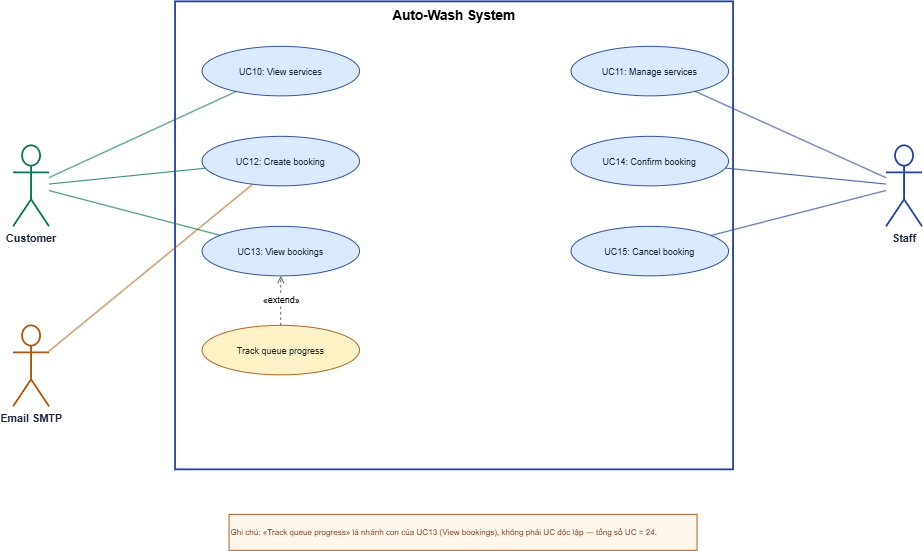

The diagram above was exported from draw.io. Its source (the exported page's mxGraphModel, read from the mxfile embedded in the PNG):
<mxGraphModel dx="2800" dy="1654" grid="1" gridSize="10" guides="1" tooltips="1" connect="1" arrows="1" fold="1" page="1" pageScale="1" pageWidth="1400" pageHeight="1000" math="0" shadow="0">
  <root>
    <mxCell id="0" />
    <mxCell id="1" parent="0" />
    <mxCell id="b" parent="1" style="rounded=0;whiteSpace=wrap;html=1;verticalAlign=top;fontSize=15;fontStyle=1;fillColor=none;strokeColor=#1e40af;strokeWidth=2;" value="Auto-Wash System" vertex="1">
      <mxGeometry height="520" width="620" x="390" y="200" as="geometry" />
    </mxCell>
    <mxCell id="viewsvc" parent="1" style="ellipse;whiteSpace=wrap;html=1;fontSize=10;fillColor=#dbeafe;strokeColor=#1e40af;fontColor=#1e293b;" value="UC10: View services" vertex="1">
      <mxGeometry height="55" width="175" x="420" y="250" as="geometry" />
    </mxCell>
    <mxCell id="createbk" parent="1" style="ellipse;whiteSpace=wrap;html=1;fontSize=10;fillColor=#dbeafe;strokeColor=#1e40af;fontColor=#1e293b;" value="UC12: Create booking" vertex="1">
      <mxGeometry height="55" width="175" x="420" y="350" as="geometry" />
    </mxCell>
    <mxCell id="viewbk" parent="1" style="ellipse;whiteSpace=wrap;html=1;fontSize=10;fillColor=#dbeafe;strokeColor=#1e40af;fontColor=#1e293b;" value="UC13: View bookings" vertex="1">
      <mxGeometry height="55" width="175" x="420" y="450" as="geometry" />
    </mxCell>
    <mxCell id="track" parent="1" style="ellipse;whiteSpace=wrap;html=1;fontSize=10;fillColor=#fef3c7;strokeColor=#b45309;fontColor=#1e293b;" value="Track queue progress" vertex="1">
      <mxGeometry height="55" width="175" x="420" y="560" as="geometry" />
    </mxCell>
    <mxCell id="managesvc" parent="1" style="ellipse;whiteSpace=wrap;html=1;fontSize=10;fillColor=#dbeafe;strokeColor=#1e40af;fontColor=#1e293b;" value="UC11: Manage services" vertex="1">
      <mxGeometry height="55" width="175" x="830" y="250" as="geometry" />
    </mxCell>
    <mxCell id="confirmbk" parent="1" style="ellipse;whiteSpace=wrap;html=1;fontSize=10;fillColor=#dbeafe;strokeColor=#1e40af;fontColor=#1e293b;" value="UC14: Confirm booking" vertex="1">
      <mxGeometry height="55" width="175" x="830" y="350" as="geometry" />
    </mxCell>
    <mxCell id="cancelbk" parent="1" style="ellipse;whiteSpace=wrap;html=1;fontSize=10;fillColor=#dbeafe;strokeColor=#1e40af;fontColor=#1e293b;" value="UC15: Cancel booking" vertex="1">
      <mxGeometry height="55" width="175" x="830" y="450" as="geometry" />
    </mxCell>
    <mxCell id="a_c" parent="1" style="shape=umlActor;verticalLabelPosition=bottom;verticalAlign=top;html=1;fontSize=12;fontStyle=1;strokeColor=#047857;fontColor=#1e293b;strokeWidth=2;" value="Customer" vertex="1">
      <mxGeometry height="90" width="40" x="210" y="360" as="geometry" />
    </mxCell>
    <mxCell id="a_s" parent="1" style="shape=umlActor;verticalLabelPosition=bottom;verticalAlign=top;html=1;fontSize=12;fontStyle=1;strokeColor=#1e40af;fontColor=#1e293b;strokeWidth=2;" value="Staff" vertex="1">
      <mxGeometry height="90" width="40" x="1180" y="360" as="geometry" />
    </mxCell>
    <mxCell id="a_m" parent="1" style="shape=umlActor;verticalLabelPosition=bottom;verticalAlign=top;html=1;fontSize=12;fontStyle=1;strokeColor=#b45309;fontColor=#1e293b;strokeWidth=2;" value="Email SMTP" vertex="1">
      <mxGeometry height="90" width="40" x="210" y="560" as="geometry" />
    </mxCell>
    <mxCell id="e1" edge="1" parent="1" source="a_c" style="endArrow=none;html=1;strokeColor=#047857;rounded=0;" target="viewsvc">
      <mxGeometry relative="1" as="geometry" />
    </mxCell>
    <mxCell id="e2" edge="1" parent="1" source="a_c" style="endArrow=none;html=1;strokeColor=#047857;rounded=0;" target="createbk">
      <mxGeometry relative="1" as="geometry" />
    </mxCell>
    <mxCell id="e3" edge="1" parent="1" source="a_c" style="endArrow=none;html=1;strokeColor=#047857;rounded=0;" target="viewbk">
      <mxGeometry relative="1" as="geometry" />
    </mxCell>
    <mxCell id="e4" edge="1" parent="1" source="a_s" style="endArrow=none;html=1;strokeColor=#1e40af;rounded=0;" target="managesvc">
      <mxGeometry relative="1" as="geometry" />
    </mxCell>
    <mxCell id="e5" edge="1" parent="1" source="a_s" style="endArrow=none;html=1;strokeColor=#1e40af;rounded=0;" target="confirmbk">
      <mxGeometry relative="1" as="geometry" />
    </mxCell>
    <mxCell id="e6" edge="1" parent="1" source="a_s" style="endArrow=none;html=1;strokeColor=#1e40af;rounded=0;" target="cancelbk">
      <mxGeometry relative="1" as="geometry" />
    </mxCell>
    <mxCell id="e7" edge="1" parent="1" source="createbk" style="endArrow=none;html=1;strokeColor=#b45309;rounded=0;" target="a_m">
      <mxGeometry relative="1" as="geometry" />
    </mxCell>
    <mxCell id="e8" edge="1" parent="1" source="track" style="endArrow=open;endFill=0;dashed=1;html=1;strokeColor=#475569;fontSize=10;labelBackgroundColor=#ffffff;" target="viewbk" value="«extend»">
      <mxGeometry relative="1" as="geometry" />
    </mxCell>
    <mxCell id="note_track" parent="1" style="text;html=1;strokeColor=#b45309;fillColor=#fff7ed;align=left;verticalAlign=middle;fontSize=9;fontColor=#7c2d12;" value="Ghi chú: «Track queue progress» là nhánh con của UC13 (View bookings), không phải UC độc lập — tổng số UC = 24." vertex="1">
      <mxGeometry height="40" width="520" x="450" y="770" as="geometry" />
    </mxCell>
  </root>
</mxGraphModel>